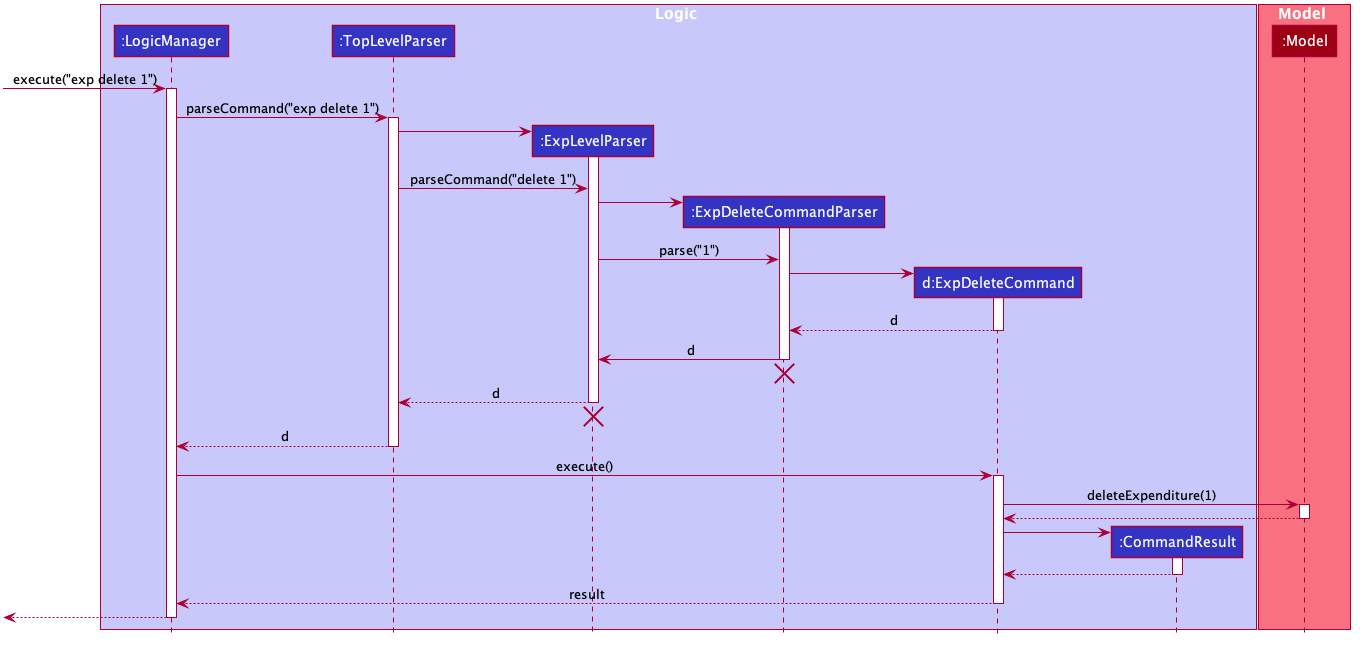

The diagram above was rendered by PlantUML. Its source (embedded in the PNG):
@startuml








skinparam BackgroundColor #FFFFFFF

skinparam Shadowing false

skinparam Class {
    FontColor #FFFFFF
    BorderThickness 1
    BorderColor #FFFFFF
    StereotypeFontColor #FFFFFF
    FontName Arial
}

skinparam Actor {
    BorderColor #000000
    Color #000000
    FontName Arial
}

skinparam Sequence {
    MessageAlign center
    BoxFontSize 15
    BoxPadding 0
    BoxFontColor #FFFFFF
    FontName Arial
}

skinparam Participant {
    FontColor #FFFFFFF
    Padding 20
}

skinparam MinClassWidth 50
skinparam ParticipantPadding 10
skinparam Shadowing false
skinparam DefaultTextAlignment center
skinparam packageStyle Rectangle

hide footbox
hide members
hide circle

box Logic #C8C8FA
participant ":LogicManager" as LogicManager #3333C4
participant ":TopLevelParser" as TopLevelParser #3333C4
participant ":ExpLevelParser" as ExpLevelParser #3333C4
participant ":ExpDeleteCommandParser" as ExpDeleteCommandParser #3333C4
participant "d:ExpDeleteCommand" as ExpDeleteCommand #3333C4
participant ":CommandResult" as CommandResult #3333C4
end box

box Model #F97181
participant ":Model" as Model #9D0012
end box

[-> LogicManager : execute("exp delete 1")
activate LogicManager

LogicManager -> TopLevelParser : parseCommand("exp delete 1")
activate TopLevelParser

create ExpLevelParser
TopLevelParser -> ExpLevelParser
activate ExpLevelParser
TopLevelParser -> ExpLevelParser : parseCommand("delete 1")

create ExpDeleteCommandParser
ExpLevelParser -> ExpDeleteCommandParser
activate ExpDeleteCommandParser
ExpLevelParser -> ExpDeleteCommandParser : parse("1")

create ExpDeleteCommand
ExpDeleteCommandParser -> ExpDeleteCommand
activate ExpDeleteCommand

ExpDeleteCommand --> ExpDeleteCommandParser : d
deactivate ExpDeleteCommand

ExpDeleteCommandParser -> ExpLevelParser : d
deactivate ExpDeleteCommandParser
ExpDeleteCommandParser -[hidden]-> ExpLevelParser
destroy ExpDeleteCommandParser

ExpLevelParser --> TopLevelParser : d
deactivate ExpLevelParser
ExpLevelParser -[hidden]-> TopLevelParser
destroy ExpLevelParser

TopLevelParser --> LogicManager : d
deactivate TopLevelParser

LogicManager -> ExpDeleteCommand : execute()
activate ExpDeleteCommand

ExpDeleteCommand -> Model : deleteExpenditure(1)
activate Model

Model --> ExpDeleteCommand
deactivate Model

create CommandResult
ExpDeleteCommand -> CommandResult
activate CommandResult

CommandResult --> ExpDeleteCommand
deactivate CommandResult

ExpDeleteCommand --> LogicManager : result
deactivate ExpDeleteCommand

[<--LogicManager
deactivate LogicManager
@enduml